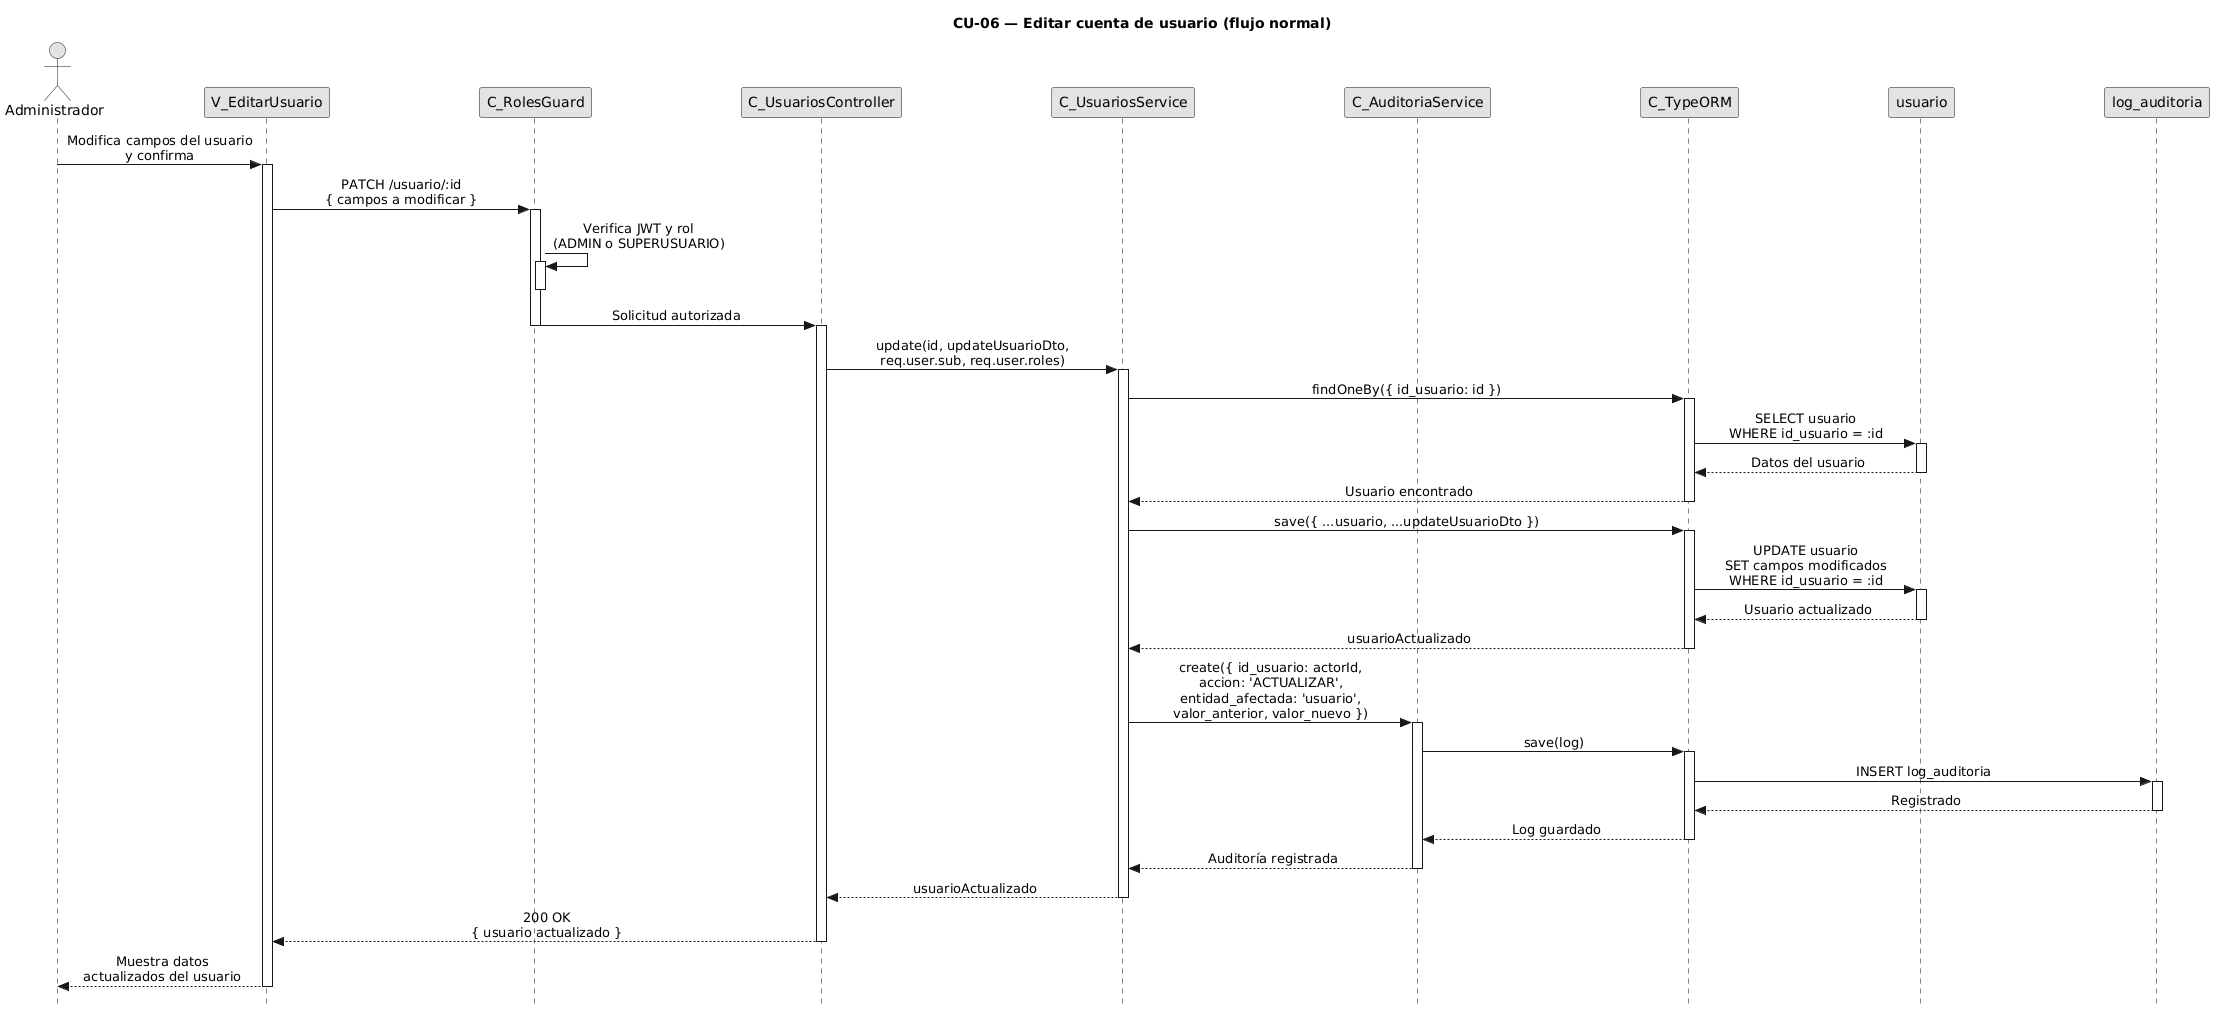

The diagram above was rendered by PlantUML. Its source (embedded in the PNG):
@startuml CU06-normal
title CU-06 — Editar cuenta de usuario (flujo normal)

skinparam style strictuml
skinparam monochrome true
skinparam shadowing false
skinparam sequenceMessageAlign center
skinparam ParticipantPadding 70
skinparam ActorPadding 30
skinparam sequence {
  MessageAlign center
  LifeLineBorderColor black
}
hide footbox

actor "Administrador" as user
participant "V_EditarUsuario" as view
participant "C_RolesGuard" as guard
participant "C_UsuariosController" as ctrl
participant "C_UsuariosService" as svc
participant "C_AuditoriaService" as aud
participant "C_TypeORM" as orm
participant "usuario" as uent
participant "log_auditoria" as aent

user -> view : Modifica campos del usuario\ny confirma
activate view

view -> guard : PATCH /usuario/:id\n{ campos a modificar }
activate guard

guard -> guard : Verifica JWT y rol\n(ADMIN o SUPERUSUARIO)
activate guard
deactivate guard

guard -> ctrl : Solicitud autorizada
deactivate guard
activate ctrl

ctrl -> svc : update(id, updateUsuarioDto,\nreq.user.sub, req.user.roles)
activate svc

svc -> orm : findOneBy({ id_usuario: id })
activate orm

orm -> uent : SELECT usuario\nWHERE id_usuario = :id
activate uent
uent --> orm : Datos del usuario
deactivate uent

orm --> svc : Usuario encontrado
deactivate orm

svc -> orm : save({ ...usuario, ...updateUsuarioDto })
activate orm

orm -> uent : UPDATE usuario\nSET campos modificados\nWHERE id_usuario = :id
activate uent
uent --> orm : Usuario actualizado
deactivate uent

orm --> svc : usuarioActualizado
deactivate orm

svc -> aud : create({ id_usuario: actorId,\naccion: 'ACTUALIZAR',\nentidad_afectada: 'usuario',\nvalor_anterior, valor_nuevo })
activate aud

aud -> orm : save(log)
activate orm

orm -> aent : INSERT log_auditoria
activate aent
aent --> orm : Registrado
deactivate aent

orm --> aud : Log guardado
deactivate orm

aud --> svc : Auditoría registrada
deactivate aud

svc --> ctrl : usuarioActualizado
deactivate svc

ctrl --> view : 200 OK\n{ usuario actualizado }
deactivate ctrl

view --> user : Muestra datos\nactualizados del usuario
deactivate view

@enduml